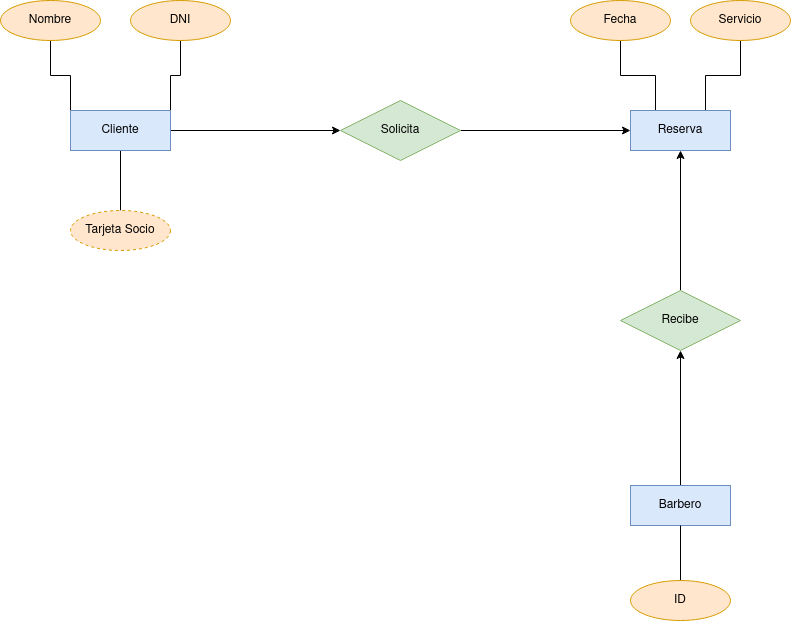

The diagram above was exported from draw.io. Its source (the exported page's mxGraphModel, read from the mxfile embedded in the PNG):
<mxGraphModel dx="1434" dy="773" grid="1" gridSize="10" guides="1" tooltips="1" connect="1" arrows="1" fold="1" page="1" pageScale="1" pageWidth="827" pageHeight="1169" math="0" shadow="0">
  <root>
    <mxCell id="0" />
    <mxCell id="1" parent="0" />
    <mxCell id="cU4weonS129oAr3v_V5S-6" style="edgeStyle=orthogonalEdgeStyle;rounded=0;orthogonalLoop=1;jettySize=auto;html=1;exitX=1;exitY=0.5;exitDx=0;exitDy=0;entryX=0;entryY=0.5;entryDx=0;entryDy=0;" parent="1" source="cU4weonS129oAr3v_V5S-1" target="cU4weonS129oAr3v_V5S-3" edge="1">
      <mxGeometry relative="1" as="geometry" />
    </mxCell>
    <mxCell id="cU4weonS129oAr3v_V5S-29" style="edgeStyle=orthogonalEdgeStyle;rounded=0;orthogonalLoop=1;jettySize=auto;html=1;exitX=0;exitY=0;exitDx=0;exitDy=0;entryX=0.5;entryY=1;entryDx=0;entryDy=0;endArrow=none;endFill=0;" parent="1" source="cU4weonS129oAr3v_V5S-1" target="cU4weonS129oAr3v_V5S-26" edge="1">
      <mxGeometry relative="1" as="geometry" />
    </mxCell>
    <mxCell id="cU4weonS129oAr3v_V5S-30" style="edgeStyle=orthogonalEdgeStyle;rounded=0;orthogonalLoop=1;jettySize=auto;html=1;exitX=1;exitY=0;exitDx=0;exitDy=0;entryX=0.5;entryY=1;entryDx=0;entryDy=0;endArrow=none;endFill=0;" parent="1" source="cU4weonS129oAr3v_V5S-1" target="cU4weonS129oAr3v_V5S-27" edge="1">
      <mxGeometry relative="1" as="geometry" />
    </mxCell>
    <mxCell id="cU4weonS129oAr3v_V5S-31" style="edgeStyle=orthogonalEdgeStyle;rounded=0;orthogonalLoop=1;jettySize=auto;html=1;exitX=0.5;exitY=1;exitDx=0;exitDy=0;entryX=0.5;entryY=0;entryDx=0;entryDy=0;endArrow=none;endFill=0;" parent="1" source="cU4weonS129oAr3v_V5S-1" target="cU4weonS129oAr3v_V5S-28" edge="1">
      <mxGeometry relative="1" as="geometry" />
    </mxCell>
    <mxCell id="cU4weonS129oAr3v_V5S-1" value="Cliente" style="whiteSpace=wrap;html=1;align=center;fillColor=#dae8fc;strokeColor=#6c8ebf;" parent="1" vertex="1">
      <mxGeometry x="70" y="210" width="100" height="40" as="geometry" />
    </mxCell>
    <mxCell id="cU4weonS129oAr3v_V5S-7" style="edgeStyle=orthogonalEdgeStyle;rounded=0;orthogonalLoop=1;jettySize=auto;html=1;exitX=1;exitY=0.5;exitDx=0;exitDy=0;entryX=0;entryY=0.5;entryDx=0;entryDy=0;" parent="1" source="cU4weonS129oAr3v_V5S-3" target="cU4weonS129oAr3v_V5S-4" edge="1">
      <mxGeometry relative="1" as="geometry" />
    </mxCell>
    <mxCell id="cU4weonS129oAr3v_V5S-3" value="Solicita" style="shape=rhombus;perimeter=rhombusPerimeter;whiteSpace=wrap;html=1;align=center;fillColor=#d5e8d4;strokeColor=#82b366;" parent="1" vertex="1">
      <mxGeometry x="340" y="200" width="120" height="60" as="geometry" />
    </mxCell>
    <mxCell id="cU4weonS129oAr3v_V5S-32" style="edgeStyle=orthogonalEdgeStyle;rounded=0;orthogonalLoop=1;jettySize=auto;html=1;exitX=0.25;exitY=0;exitDx=0;exitDy=0;entryX=0.5;entryY=1;entryDx=0;entryDy=0;endArrow=none;endFill=0;" parent="1" source="cU4weonS129oAr3v_V5S-4" target="cU4weonS129oAr3v_V5S-25" edge="1">
      <mxGeometry relative="1" as="geometry" />
    </mxCell>
    <mxCell id="cU4weonS129oAr3v_V5S-33" style="edgeStyle=orthogonalEdgeStyle;rounded=0;orthogonalLoop=1;jettySize=auto;html=1;exitX=0.75;exitY=0;exitDx=0;exitDy=0;entryX=0.5;entryY=1;entryDx=0;entryDy=0;endArrow=none;endFill=0;" parent="1" source="cU4weonS129oAr3v_V5S-4" target="cU4weonS129oAr3v_V5S-24" edge="1">
      <mxGeometry relative="1" as="geometry" />
    </mxCell>
    <mxCell id="cU4weonS129oAr3v_V5S-4" value="Reserva" style="whiteSpace=wrap;html=1;align=center;fillColor=#dae8fc;strokeColor=#6c8ebf;" parent="1" vertex="1">
      <mxGeometry x="630" y="210" width="100" height="40" as="geometry" />
    </mxCell>
    <mxCell id="cU4weonS129oAr3v_V5S-10" style="edgeStyle=orthogonalEdgeStyle;rounded=0;orthogonalLoop=1;jettySize=auto;html=1;exitX=0.5;exitY=0;exitDx=0;exitDy=0;entryX=0.5;entryY=1;entryDx=0;entryDy=0;" parent="1" source="cU4weonS129oAr3v_V5S-5" target="cU4weonS129oAr3v_V5S-4" edge="1">
      <mxGeometry relative="1" as="geometry" />
    </mxCell>
    <mxCell id="cU4weonS129oAr3v_V5S-5" value="Recibe" style="shape=rhombus;perimeter=rhombusPerimeter;whiteSpace=wrap;html=1;align=center;fillColor=#d5e8d4;strokeColor=#82b366;" parent="1" vertex="1">
      <mxGeometry x="620" y="390" width="120" height="60" as="geometry" />
    </mxCell>
    <mxCell id="cU4weonS129oAr3v_V5S-9" style="edgeStyle=orthogonalEdgeStyle;rounded=0;orthogonalLoop=1;jettySize=auto;html=1;exitX=0.5;exitY=0;exitDx=0;exitDy=0;entryX=0.5;entryY=1;entryDx=0;entryDy=0;" parent="1" source="cU4weonS129oAr3v_V5S-8" target="cU4weonS129oAr3v_V5S-5" edge="1">
      <mxGeometry relative="1" as="geometry" />
    </mxCell>
    <mxCell id="cU4weonS129oAr3v_V5S-8" value="Barbero" style="whiteSpace=wrap;html=1;align=center;fillColor=#dae8fc;strokeColor=#6c8ebf;" parent="1" vertex="1">
      <mxGeometry x="630" y="585" width="100" height="40" as="geometry" />
    </mxCell>
    <mxCell id="p3tolx88ugXa2tOwd1Ek-1" style="edgeStyle=orthogonalEdgeStyle;rounded=0;orthogonalLoop=1;jettySize=auto;html=1;exitX=0.5;exitY=0;exitDx=0;exitDy=0;entryX=0.5;entryY=1;entryDx=0;entryDy=0;endArrow=none;endFill=0;" parent="1" source="cU4weonS129oAr3v_V5S-23" target="cU4weonS129oAr3v_V5S-8" edge="1">
      <mxGeometry relative="1" as="geometry" />
    </mxCell>
    <mxCell id="cU4weonS129oAr3v_V5S-23" value="ID" style="ellipse;whiteSpace=wrap;html=1;align=center;fillColor=#ffe6cc;strokeColor=#d79b00;" parent="1" vertex="1">
      <mxGeometry x="630" y="680" width="100" height="40" as="geometry" />
    </mxCell>
    <mxCell id="cU4weonS129oAr3v_V5S-24" value="Servicio" style="ellipse;whiteSpace=wrap;html=1;align=center;fillColor=#ffe6cc;strokeColor=#d79b00;" parent="1" vertex="1">
      <mxGeometry x="690" y="100" width="100" height="40" as="geometry" />
    </mxCell>
    <mxCell id="cU4weonS129oAr3v_V5S-25" value="Fecha" style="ellipse;whiteSpace=wrap;html=1;align=center;fillColor=#ffe6cc;strokeColor=#d79b00;" parent="1" vertex="1">
      <mxGeometry x="570" y="100" width="100" height="40" as="geometry" />
    </mxCell>
    <mxCell id="cU4weonS129oAr3v_V5S-26" value="Nombre" style="ellipse;whiteSpace=wrap;html=1;align=center;fillColor=#ffe6cc;strokeColor=#d79b00;" parent="1" vertex="1">
      <mxGeometry y="100" width="100" height="40" as="geometry" />
    </mxCell>
    <mxCell id="cU4weonS129oAr3v_V5S-27" value="DNI" style="ellipse;whiteSpace=wrap;html=1;align=center;fillColor=#ffe6cc;strokeColor=#d79b00;" parent="1" vertex="1">
      <mxGeometry x="130" y="100" width="100" height="40" as="geometry" />
    </mxCell>
    <mxCell id="cU4weonS129oAr3v_V5S-28" value="Tarjeta Socio" style="ellipse;whiteSpace=wrap;html=1;align=center;dashed=1;fillColor=#ffe6cc;strokeColor=#d79b00;" parent="1" vertex="1">
      <mxGeometry x="70" y="310" width="100" height="40" as="geometry" />
    </mxCell>
  </root>
</mxGraphModel>